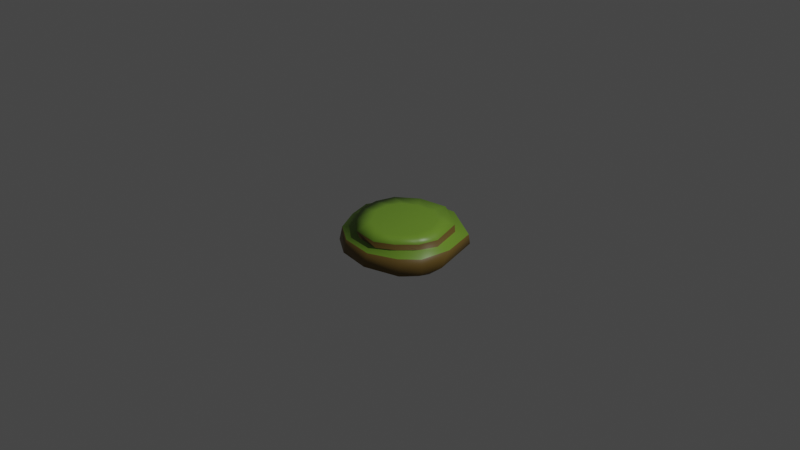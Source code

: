 # Source: tut_rock3.blend  (saved by Blender 2.80.75; exported with 4.5.12 LTS)
import bpy
from mathutils import Matrix  # noqa: F401  (used for matrix-valued properties, if any)

bpy.ops.wm.read_factory_settings(use_empty=True)
scene = bpy.context.scene
scene.name = 'Scene'

# ---- collections
col_collection = bpy.data.collections.new('Collection'); scene.collection.children.link(col_collection)

# ---- materials (node trees are filled in below, after node groups)
mat_grass = bpy.data.materials.new('grass')
mat_grass.alpha_threshold = 0.0
mat_grass.use_transparent_shadow = False
mat_grass.line_color = (0.0, 0.0, 0.0, 1.0)
mat_dirt = bpy.data.materials.new('dirt')
mat_dirt.use_transparent_shadow = False

# ---- material node trees
mat_grass.use_nodes = True; mat_grass.node_tree.nodes.clear()
_N = mat_grass.node_tree.nodes; _L = mat_grass.node_tree.links
n0 = _N.new('ShaderNodeOutputMaterial'); n0.name = 'Material Output'; n0.location = (300, 300)
n1 = _N.new('ShaderNodeBsdfPrincipled'); n1.name = 'Principled BSDF'; n1.location = (10, 300)
n1.distribution = 'GGX'
n1.subsurface_method = 'BURLEY'
n1.inputs[0].default_value = (0.1728, 0.3264, 0.03014, 1.0)
n1.inputs[2].default_value = 0.4
n1.inputs[3].default_value = 1.45
n1.inputs[27].default_value = (0.0, 0.0, 0.0, 1.0)
n1.inputs[28].default_value = 1.0
_L.new(n1.outputs[0], n0.inputs[0])
n0.is_active_output = True
mat_dirt.use_nodes = True; mat_dirt.node_tree.nodes.clear()
_N = mat_dirt.node_tree.nodes; _L = mat_dirt.node_tree.links
n0 = _N.new('ShaderNodeOutputMaterial'); n0.name = 'Material Output'; n0.location = (300, 300)
n1 = _N.new('ShaderNodeBsdfPrincipled'); n1.name = 'Principled BSDF'; n1.location = (10, 300)
n1.distribution = 'GGX'
n1.subsurface_method = 'BURLEY'
n1.inputs[0].default_value = (0.1473, 0.09203, 0.0179, 1.0)
n1.inputs[3].default_value = 1.45
n1.inputs[27].default_value = (0.0, 0.0, 0.0, 1.0)
n1.inputs[28].default_value = 1.0
_L.new(n1.outputs[0], n0.inputs[0])
n0.is_active_output = True

# ---- world
world_world = bpy.data.worlds.new('World'); scene.world = world_world
world_world.use_nodes = True; world_world.node_tree.nodes.clear()
_N = world_world.node_tree.nodes; _L = world_world.node_tree.links
n0 = _N.new('ShaderNodeOutputWorld'); n0.name = 'World Output'; n0.location = (300, 300)
n1 = _N.new('ShaderNodeBackground'); n1.name = 'Background'; n1.location = (10, 300)
n1.inputs[0].default_value = (0.05088, 0.05088, 0.05088, 1.0)
_L.new(n1.outputs[0], n0.inputs[0])
n0.is_active_output = True
world_world.color = (0.05088, 0.05088, 0.05088)
world_world.use_sun_shadow = False
world_world.sun_shadow_jitter_overblur = 0.0

# ---- cameras
cam_camera = bpy.data.cameras.new('Camera')
cam_camera.clip_end = 100.0
cam_camera.ortho_scale = 7.314

# ---- lights
light_light = bpy.data.lights.new('Light', 'POINT')
light_light.transmission_factor = 0.0
light_light.energy = 1000.0
light_light.shadow_soft_size = 0.1
light_light.shadow_maximum_resolution = 0.006
light_light.use_absolute_resolution = True

# ---- meshes
me_cylinder = bpy.data.meshes.new('Cylinder')
me_cylinder.from_pydata([(0.04641, 0.572, -0.2776), (0.06907, 0.4867, 0.1022), (0.6513, -0.06553, -0.2791), (0.4259, 0.1305, 0.09438), (0.4656, -0.2808, -0.3005), (0.3008, -0.2077, 0.08095), (-0.1881, -0.3896, -0.3034), (-0.06538, -0.2834, 0.07953), (-0.5259, -0.002377, -0.293), (-0.3998, 0.006982, 0.08708), (-0.4931, 0.3996, -0.2822), (-0.3404, 0.3675, 0.09898), (0.1207, 0.8279, 0.01463), (0.8334, 0.06986, 0.005473), (0.559, -0.4799, -0.02052), (-0.2302, -0.5798, -0.02321), (-0.7213, -0.08253, -0.009844), (-0.6766, 0.5091, 0.006057), (0.4537, 0.3609, -0.2833), (0.3265, 0.3505, 0.09945), (0.08919, 0.7121, 0.09479), (0.8541, -0.06441, -0.1432), (0.5771, -0.1554, -0.2971), (0.4039, -0.04293, 0.08645), (0.6026, -0.4963, -0.1887), (0.1982, -0.3839, -0.3033), (0.1421, -0.3049, 0.07856), (-0.241, -0.6116, -0.1611), (-0.38, -0.1543, -0.2971), (-0.2093, -0.222, 0.08282), (-0.7507, -0.08235, -0.1603), (-0.5664, 0.2307, -0.2868), (-0.42, 0.2136, 0.09321), (-0.7062, 0.5233, -0.1268), (-0.2292, 0.5673, -0.2777), (-0.1585, 0.4698, 0.1014), (0.1134, 0.843, -0.1017), (0.6714, 0.03013, 0.07657), (0.3981, -0.3899, 0.06139), (-0.1599, -0.4851, 0.0672), (-0.5952, -0.04341, 0.07907), (-0.5675, 0.4564, 0.0866), (-0.4006, 0.786, 0.0135), (-0.8174, 0.2092, -0.002002), (-0.5364, -0.3944, -0.01823), (0.2047, -0.6264, -0.02446), (0.7592, -0.2969, -0.01561), (0.6846, 0.5251, 0.006488), (0.5092, 0.4593, 0.07917), (0.5987, -0.1959, 0.06762), (0.1863, -0.5165, 0.06337), (-0.4101, -0.3085, 0.07629), (-0.004004, 0.06446, 0.0973), (-0.6343, 0.2133, 0.08269), (-0.2987, 0.6477, 0.09421), (0.02858, 0.1524, -0.4041), (-0.3934, 0.8076, -0.1593), (-0.8644, 0.2313, -0.1482), (-0.5857, -0.3956, -0.1756), (0.2015, -0.6735, -0.16), (0.7897, -0.3118, -0.1666), (0.7073, 0.5311, -0.09256), (0.08966, 0.718, 0.01988), (0.6639, 0.04215, -0.001992), (0.3956, -0.3487, -0.01404), (-0.1577, -0.4387, -0.02081), (-0.5663, -0.0315, 0.002887), (-0.5395, 0.4733, 0.01456), (0.5133, 0.468, -0.001475), (0.5824, -0.1563, -0.005851), (0.1694, -0.48, -0.01814), (-0.3861, -0.2799, -0.01025), (-0.6164, 0.2254, 0.005632), (-0.2957, 0.6607, 0.01999)], [], [(62, 20, 48, 68), (20, 1, 19, 48), (48, 19, 3, 37), (68, 48, 37, 63), (63, 37, 49, 69), (37, 3, 23, 49), (49, 23, 5, 38), (69, 49, 38, 64), (64, 38, 50, 70), (38, 5, 26, 50), (50, 26, 7, 39), (70, 50, 39, 65), (65, 39, 51, 71), (39, 7, 29, 51), (51, 29, 9, 40), (71, 51, 40, 66), (3, 19, 52, 23), (1, 35, 52, 19), (11, 32, 52, 35), (9, 29, 52, 32), (7, 26, 52, 29), (5, 23, 52, 26), (66, 40, 53, 72), (40, 9, 32, 53), (53, 32, 11, 41), (72, 53, 41, 67), (67, 41, 54, 73), (41, 11, 35, 54), (54, 35, 1, 20), (73, 54, 20, 62), (0, 18, 55, 34), (2, 22, 55, 18), (4, 25, 55, 22), (6, 28, 55, 25), (8, 31, 55, 28), (10, 34, 55, 31), (10, 33, 56, 34), (33, 17, 42, 56), (56, 42, 12, 36), (34, 56, 36, 0), (8, 30, 57, 31), (30, 16, 43, 57), (57, 43, 17, 33), (31, 57, 33, 10), (6, 27, 58, 28), (27, 15, 44, 58), (58, 44, 16, 30), (28, 58, 30, 8), (4, 24, 59, 25), (24, 14, 45, 59), (59, 45, 15, 27), (25, 59, 27, 6), (2, 21, 60, 22), (21, 13, 46, 60), (60, 46, 14, 24), (22, 60, 24, 4), (0, 36, 61, 18), (36, 12, 47, 61), (61, 47, 13, 21), (18, 61, 21, 2), (42, 73, 62, 12), (17, 67, 73, 42), (43, 72, 67, 17), (16, 66, 72, 43), (44, 71, 66, 16), (15, 65, 71, 44), (45, 70, 65, 15), (14, 64, 70, 45), (46, 69, 64, 14), (13, 63, 69, 46), (47, 68, 63, 13), (12, 62, 68, 47)])
me_cylinder.polygons.foreach_set('use_smooth', [True] * 72)
me_cylinder.polygons.foreach_set('material_index', [1, 0, 0, 1, 1, 0, 0, 1, 1, 0, 0, 1, 1, 0, 0, 1, 0, 0, 0, 0, 0, 0, 1, 0, 0, 1, 1, 0, 0, 1, 1, 1, 1, 1, 1, 1, 1, 1, 1, 1, 1, 1, 1, 1, 1, 1, 1, 1, 1, 1, 1, 1, 1, 1, 1, 1, 1, 1, 1, 1, 0, 0, 0, 0, 0, 0, 0, 0, 0, 0, 0, 0])
_uv = me_cylinder.uv_layers.new(name='UVMap')
_uv.uv.foreach_set('vector', [1.0, 0.8503, 1.0, 0.875, 0.9167, 0.875, 0.9167, 0.8503, 1.0, 0.875, 1.0, 1.0, 0.9167, 1.0, 0.9167, 0.875, 0.9167, 0.875, 0.9167, 1.0, 0.8333, 1.0, 0.8333, 0.875, 0.9167, 0.8503, 0.9167, 0.875, 0.8333, 0.875, 0.8333, 0.8503, 0.8333, 0.8503, 0.8333, 0.875, 0.75, 0.875, 0.75, 0.8503, 0.8333, 0.875, 0.8333, 1.0, 0.75, 1.0, 0.75, 0.875, 0.75, 0.875, 0.75, 1.0, 0.6667, 1.0, 0.6667, 0.875, 0.75, 0.8503, 0.75, 0.875, 0.6667, 0.875, 0.6667, 0.8503, 0.6667, 0.8503, 0.6667, 0.875, 0.5833, 0.875, 0.5833, 0.8503, 0.6667, 0.875, 0.6667, 1.0, 0.5833, 1.0, 0.5833, 0.875, 0.5833, 0.875, 0.5833, 1.0, 0.5, 1.0, 0.5, 0.875, 0.5833, 0.8503, 0.5833, 0.875, 0.5, 0.875, 0.5, 0.8503, 0.5, 0.8503, 0.5, 0.875, 0.4167, 0.875, 0.4167, 0.8503, 0.5, 0.875, 0.5, 1.0, 0.4167, 1.0, 0.4167, 0.875, 0.4167, 0.875, 0.4167, 1.0, 0.3333, 1.0, 0.3333, 0.875, 0.4167, 0.8503, 0.4167, 0.875, 0.3333, 0.875, 0.3333, 0.8503, 0.4578, 0.37, 0.3539, 0.43, 0.25, 0.25, 0.4578, 0.25, 0.25, 0.49, 0.1461, 0.43, 0.25, 0.25, 0.3539, 0.43, 0.04215, 0.37, 0.04215, 0.25, 0.25, 0.25, 0.1461, 0.43, 0.04215, 0.13, 0.1461, 0.07, 0.25, 0.25, 0.04215, 0.25, 0.25, 0.01, 0.3539, 0.07, 0.25, 0.25, 0.1461, 0.07, 0.4578, 0.13, 0.4578, 0.25, 0.25, 0.25, 0.3539, 0.07, 0.3333, 0.8503, 0.3333, 0.875, 0.25, 0.875, 0.25, 0.8503, 0.3333, 0.875, 0.3333, 1.0, 0.25, 1.0, 0.25, 0.875, 0.25, 0.875, 0.25, 1.0, 0.1667, 1.0, 0.1667, 0.875, 0.25, 0.8503, 0.25, 0.875, 0.1667, 0.875, 0.1667, 0.8503, 0.1667, 0.8503, 0.1667, 0.875, 0.08333, 0.875, 0.08333, 0.8503, 0.1667, 0.875, 0.1667, 1.0, 0.08333, 1.0, 0.08333, 0.875, 0.08333, 0.875, 0.08333, 1.0, -8.941e-08, 1.0, -8.941e-08, 0.875, 0.08333, 0.8503, 0.08333, 0.875, -8.941e-08, 0.875, -8.941e-08, 0.8503, 0.75, 0.49, 0.8539, 0.43, 0.75, 0.25, 0.6461, 0.43, 0.9578, 0.37, 0.9578, 0.25, 0.75, 0.25, 0.8539, 0.43, 0.9578, 0.13, 0.8539, 0.07, 0.75, 0.25, 0.9578, 0.25, 0.75, 0.01, 0.6461, 0.07, 0.75, 0.25, 0.8539, 0.07, 0.5422, 0.13, 0.5422, 0.25, 0.75, 0.25, 0.6461, 0.07, 0.5422, 0.37, 0.6461, 0.43, 0.75, 0.25, 0.5422, 0.25, 0.1667, 0.5, 0.1667, 0.625, 0.08333, 0.625, 0.08333, 0.5, 0.1667, 0.625, 0.1667, 0.75, 0.08333, 0.75, 0.08333, 0.625, 0.08333, 0.625, 0.08333, 0.75, -8.941e-08, 0.75, -8.941e-08, 0.625, 0.08333, 0.5, 0.08333, 0.625, -8.941e-08, 0.625, -8.941e-08, 0.5, 0.3333, 0.5, 0.3333, 0.625, 0.25, 0.625, 0.25, 0.5, 0.3333, 0.625, 0.3333, 0.75, 0.25, 0.75, 0.25, 0.625, 0.25, 0.625, 0.25, 0.75, 0.1667, 0.75, 0.1667, 0.625, 0.25, 0.5, 0.25, 0.625, 0.1667, 0.625, 0.1667, 0.5, 0.5, 0.5, 0.5, 0.625, 0.4167, 0.625, 0.4167, 0.5, 0.5, 0.625, 0.5, 0.75, 0.4167, 0.75, 0.4167, 0.625, 0.4167, 0.625, 0.4167, 0.75, 0.3333, 0.75, 0.3333, 0.625, 0.4167, 0.5, 0.4167, 0.625, 0.3333, 0.625, 0.3333, 0.5, 0.6667, 0.5, 0.6667, 0.625, 0.5833, 0.625, 0.5833, 0.5, 0.6667, 0.625, 0.6667, 0.75, 0.5833, 0.75, 0.5833, 0.625, 0.5833, 0.625, 0.5833, 0.75, 0.5, 0.75, 0.5, 0.625, 0.5833, 0.5, 0.5833, 0.625, 0.5, 0.625, 0.5, 0.5, 0.8333, 0.5, 0.8333, 0.625, 0.75, 0.625, 0.75, 0.5, 0.8333, 0.625, 0.8333, 0.75, 0.75, 0.75, 0.75, 0.625, 0.75, 0.625, 0.75, 0.75, 0.6667, 0.75, 0.6667, 0.625, 0.75, 0.5, 0.75, 0.625, 0.6667, 0.625, 0.6667, 0.5, 1.0, 0.5, 1.0, 0.625, 0.9167, 0.625, 0.9167, 0.5, 1.0, 0.625, 1.0, 0.75, 0.9167, 0.75, 0.9167, 0.625, 0.9167, 0.625, 0.9167, 0.75, 0.8333, 0.75, 0.8333, 0.625, 0.9167, 0.5, 0.9167, 0.625, 0.8333, 0.625, 0.8333, 0.5, 0.08333, 0.75, 0.08333, 0.8503, -8.941e-08, 0.8503, -8.941e-08, 0.75, 0.1667, 0.75, 0.1667, 0.8503, 0.08333, 0.8503, 0.08333, 0.75, 0.25, 0.75, 0.25, 0.8503, 0.1667, 0.8503, 0.1667, 0.75, 0.3333, 0.75, 0.3333, 0.8503, 0.25, 0.8503, 0.25, 0.75, 0.4167, 0.75, 0.4167, 0.8503, 0.3333, 0.8503, 0.3333, 0.75, 0.5, 0.75, 0.5, 0.8503, 0.4167, 0.8503, 0.4167, 0.75, 0.5833, 0.75, 0.5833, 0.8503, 0.5, 0.8503, 0.5, 0.75, 0.6667, 0.75, 0.6667, 0.8503, 0.5833, 0.8503, 0.5833, 0.75, 0.75, 0.75, 0.75, 0.8503, 0.6667, 0.8503, 0.6667, 0.75, 0.8333, 0.75, 0.8333, 0.8503, 0.75, 0.8503, 0.75, 0.75, 0.9167, 0.75, 0.9167, 0.8503, 0.8333, 0.8503, 0.8333, 0.75, 1.0, 0.75, 1.0, 0.8503, 0.9167, 0.8503, 0.9167, 0.75])
me_cylinder.materials.append(mat_grass)
me_cylinder.materials.append(mat_dirt)
me_cylinder.use_remesh_preserve_volume = False
me_cylinder.use_remesh_preserve_attributes = False
me_cylinder.use_mirror_vertex_groups = False
me_cylinder.update()

# ---- objects
ob_light = bpy.data.objects.new('Light', light_light)
ob_camera = bpy.data.objects.new('Camera', cam_camera)
ob_cylinder = bpy.data.objects.new('Cylinder', me_cylinder)

# ---- transforms, parenting, visibility, modifiers, constraints
ob_light.location = (4.076, 1.005, 5.904)
ob_light.rotation_euler = (0.6503, 0.05522, 1.866)
ob_light.lock_rotations_4d = False
ob_light.empty_display_type = 'ARROWS'
ob_light.color = (0.0, 0.0, 0.0, 0.0)
ob_light.lineart.crease_threshold = 0.0
ob_camera.location = (7.359, -6.926, 4.958)
ob_camera.rotation_euler = (1.109, 0.0, 0.8149)
ob_camera.lock_rotations_4d = False
ob_camera.empty_display_type = 'ARROWS'
ob_camera.color = (0.0, 0.0, 0.0, 0.0)
ob_camera.display_type = 'WIRE'
ob_camera.lineart.crease_threshold = 0.0
ob_cylinder.location = (0.02132, -0.0538, -0.09481)
ob_cylinder.rotation_euler = (-0.03051, -6.773e-18, 1.033e-19)
ob_cylinder.scale = (0.8249, 0.8807, 1.0)
ob_cylinder.lineart.crease_threshold = 0.0

# ---- collection membership
col_collection.objects.link(ob_light)
col_collection.objects.link(ob_camera)
col_collection.objects.link(ob_cylinder)

# ---- scene / render settings (as saved in the file)
scene.camera = ob_camera
scene.frame_start = 1; scene.frame_end = 250; scene.frame_set(1)
scene.render.engine = 'BLENDER_EEVEE_NEXT'
scene.cycles.use_denoising = False
scene.cycles.samples = 128
scene.cycles.sampling_pattern = 'TABULATED_SOBOL'
scene.cycles.use_adaptive_sampling = False
scene.cycles.use_light_tree = False
scene.view_settings.view_transform = 'Filmic'
bpy.context.view_layer.update()
